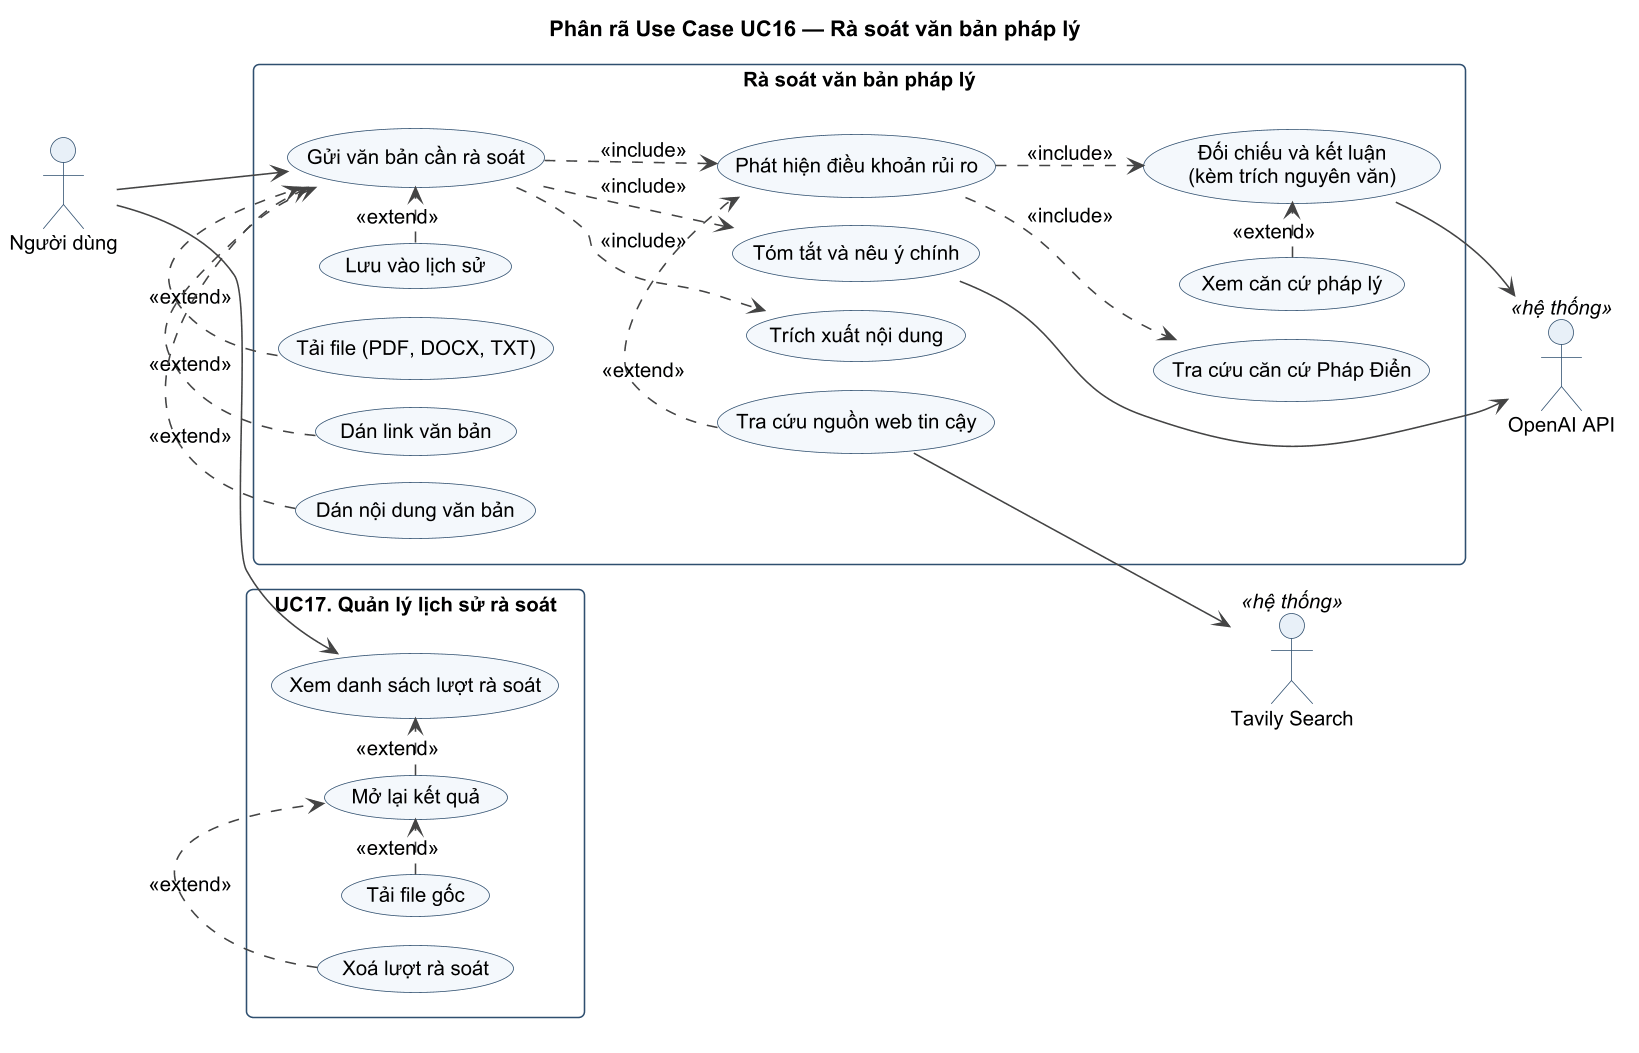

The diagram above was rendered by PlantUML. Its source (embedded in the PNG):
@startuml UC_RaSoat
!pragma layout smetana
!include _style.iuml
title Phân rã Use Case UC16 — Rà soát văn bản pháp lý
left to right direction

actor "Người dùng" as User
actor "OpenAI API" as OpenAI <<hệ thống>>
actor "Tavily Search" as Tavily <<hệ thống>>

rectangle "Rà soát văn bản pháp lý" {
  usecase "Gửi văn bản cần rà soát" as Submit
  usecase "Tải file (PDF, DOCX, TXT)" as File
  usecase "Dán link văn bản" as Link
  usecase "Dán nội dung văn bản" as Text
  usecase "Trích xuất nội dung" as Extract
  usecase "Tóm tắt và nêu ý chính" as Summary
  usecase "Phát hiện điều khoản rủi ro" as Detect
  usecase "Tra cứu căn cứ Pháp Điển" as PD
  usecase "Tra cứu nguồn web tin cậy" as Web
  usecase "Đối chiếu và kết luận\n(kèm trích nguyên văn)" as Verify
  usecase "Xem căn cứ pháp lý" as ViewBasis
  usecase "Lưu vào lịch sử" as Save
}

rectangle "UC17. Quản lý lịch sử rà soát" {
  usecase "Xem danh sách lượt rà soát" as HList
  usecase "Mở lại kết quả" as HOpen
  usecase "Tải file gốc" as HFile
  usecase "Xoá lượt rà soát" as HDel
}

User --> Submit
File .> Submit : <<extend>>
Link .> Submit : <<extend>>
Text .> Submit : <<extend>>
Submit ..> Extract : <<include>>
Submit ..> Summary : <<include>>
Submit ..> Detect : <<include>>
Detect ..> PD : <<include>>
Web .> Detect : <<extend>>
Detect ..> Verify : <<include>>
ViewBasis .> Verify : <<extend>>
Save .> Submit : <<extend>>

User --> HList
HOpen .> HList : <<extend>>
HFile .> HOpen : <<extend>>
HDel .> HOpen : <<extend>>

Summary --> OpenAI
Verify --> OpenAI
Web --> Tavily
@enduml